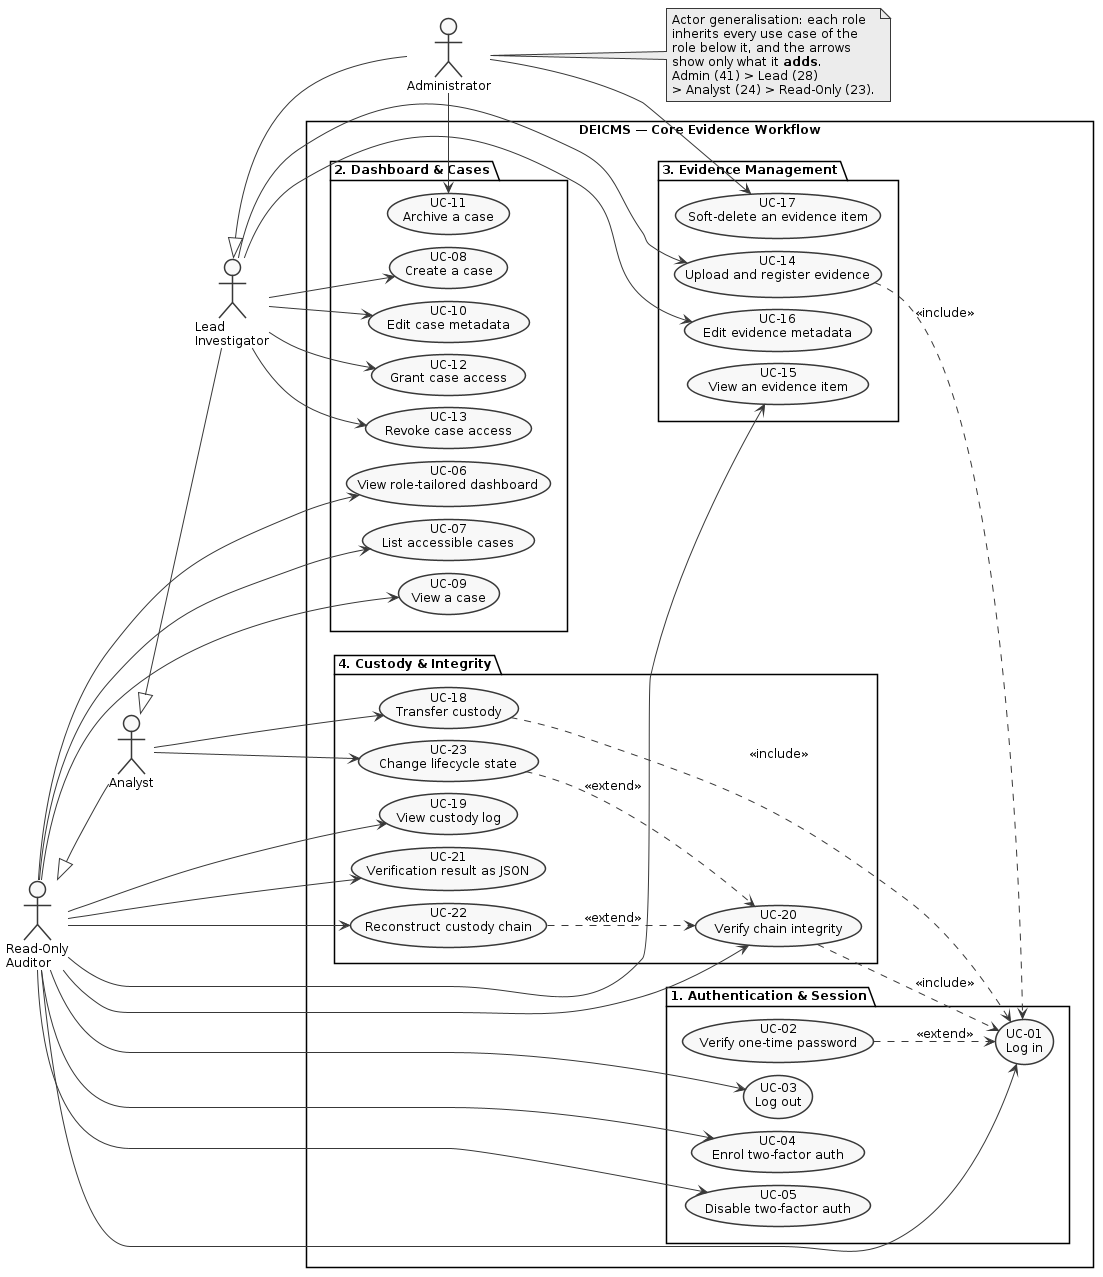

The diagram above was rendered by PlantUML. Its source (embedded in the PNG):
@startuml
skinparam monochrome true
skinparam shadowing false
skinparam defaultFontName Arial
skinparam defaultFontSize 12
skinparam backgroundColor white
skinparam packageStyle rectangle
left to right direction
skinparam nodesep 12
skinparam ranksep 40

actor "Read-Only\nAuditor" as RO
actor "Analyst" as ANA
actor "Lead\nInvestigator" as LEAD
actor "Administrator" as ADM

ANA  -up-|> RO
LEAD -up-|> ANA
ADM  -up-|> LEAD

rectangle "DEICMS — Core Evidence Workflow" {

  package "1. Authentication & Session" {
    usecase "UC-01\nLog in" as U01
    usecase "UC-02\nVerify one-time password" as U02
    usecase "UC-03\nLog out" as U03
    usecase "UC-04\nEnrol two-factor auth" as U04
    usecase "UC-05\nDisable two-factor auth" as U05
  }

  package "2. Dashboard & Cases" {
    usecase "UC-06\nView role-tailored dashboard" as U06
    usecase "UC-07\nList accessible cases" as U07
    usecase "UC-09\nView a case" as U09
    usecase "UC-08\nCreate a case" as U08
    usecase "UC-10\nEdit case metadata" as U10
    usecase "UC-12\nGrant case access" as U12
    usecase "UC-13\nRevoke case access" as U13
    usecase "UC-11\nArchive a case" as U11
  }

  package "3. Evidence Management" {
    usecase "UC-15\nView an evidence item" as U15
    usecase "UC-14\nUpload and register evidence" as U14
    usecase "UC-16\nEdit evidence metadata" as U16
    usecase "UC-17\nSoft-delete an evidence item" as U17
  }

  package "4. Custody & Integrity" {
    usecase "UC-19\nView custody log" as U19
    usecase "UC-20\nVerify chain integrity" as U20
    usecase "UC-21\nVerification result as JSON" as U21
    usecase "UC-22\nReconstruct custody chain" as U22
    usecase "UC-18\nTransfer custody" as U18
    usecase "UC-23\nChange lifecycle state" as U23
  }
}

RO --> U01
RO --> U03
RO --> U04
RO --> U05
RO --> U06
RO --> U07
RO --> U09
RO --> U15
RO --> U19
RO --> U20
RO --> U21
RO --> U22

ANA --> U18
ANA --> U23

LEAD --> U08
LEAD --> U10
LEAD --> U12
LEAD --> U13
LEAD --> U14
LEAD --> U16

ADM --> U11
ADM --> U17

U02 ..> U01 : <<extend>>
U14 ..> U01 : <<include>>
U18 ..> U01 : <<include>>
U20 ..> U01 : <<include>>
U22 ..> U20 : <<extend>>
U23 ..> U20 : <<extend>>

note right of ADM
  Actor generalisation: each role
  inherits every use case of the
  role below it, and the arrows
  show only what it <b>adds</b>.
  Admin (41) > Lead (28)
  > Analyst (24) > Read-Only (23).
end note
@enduml